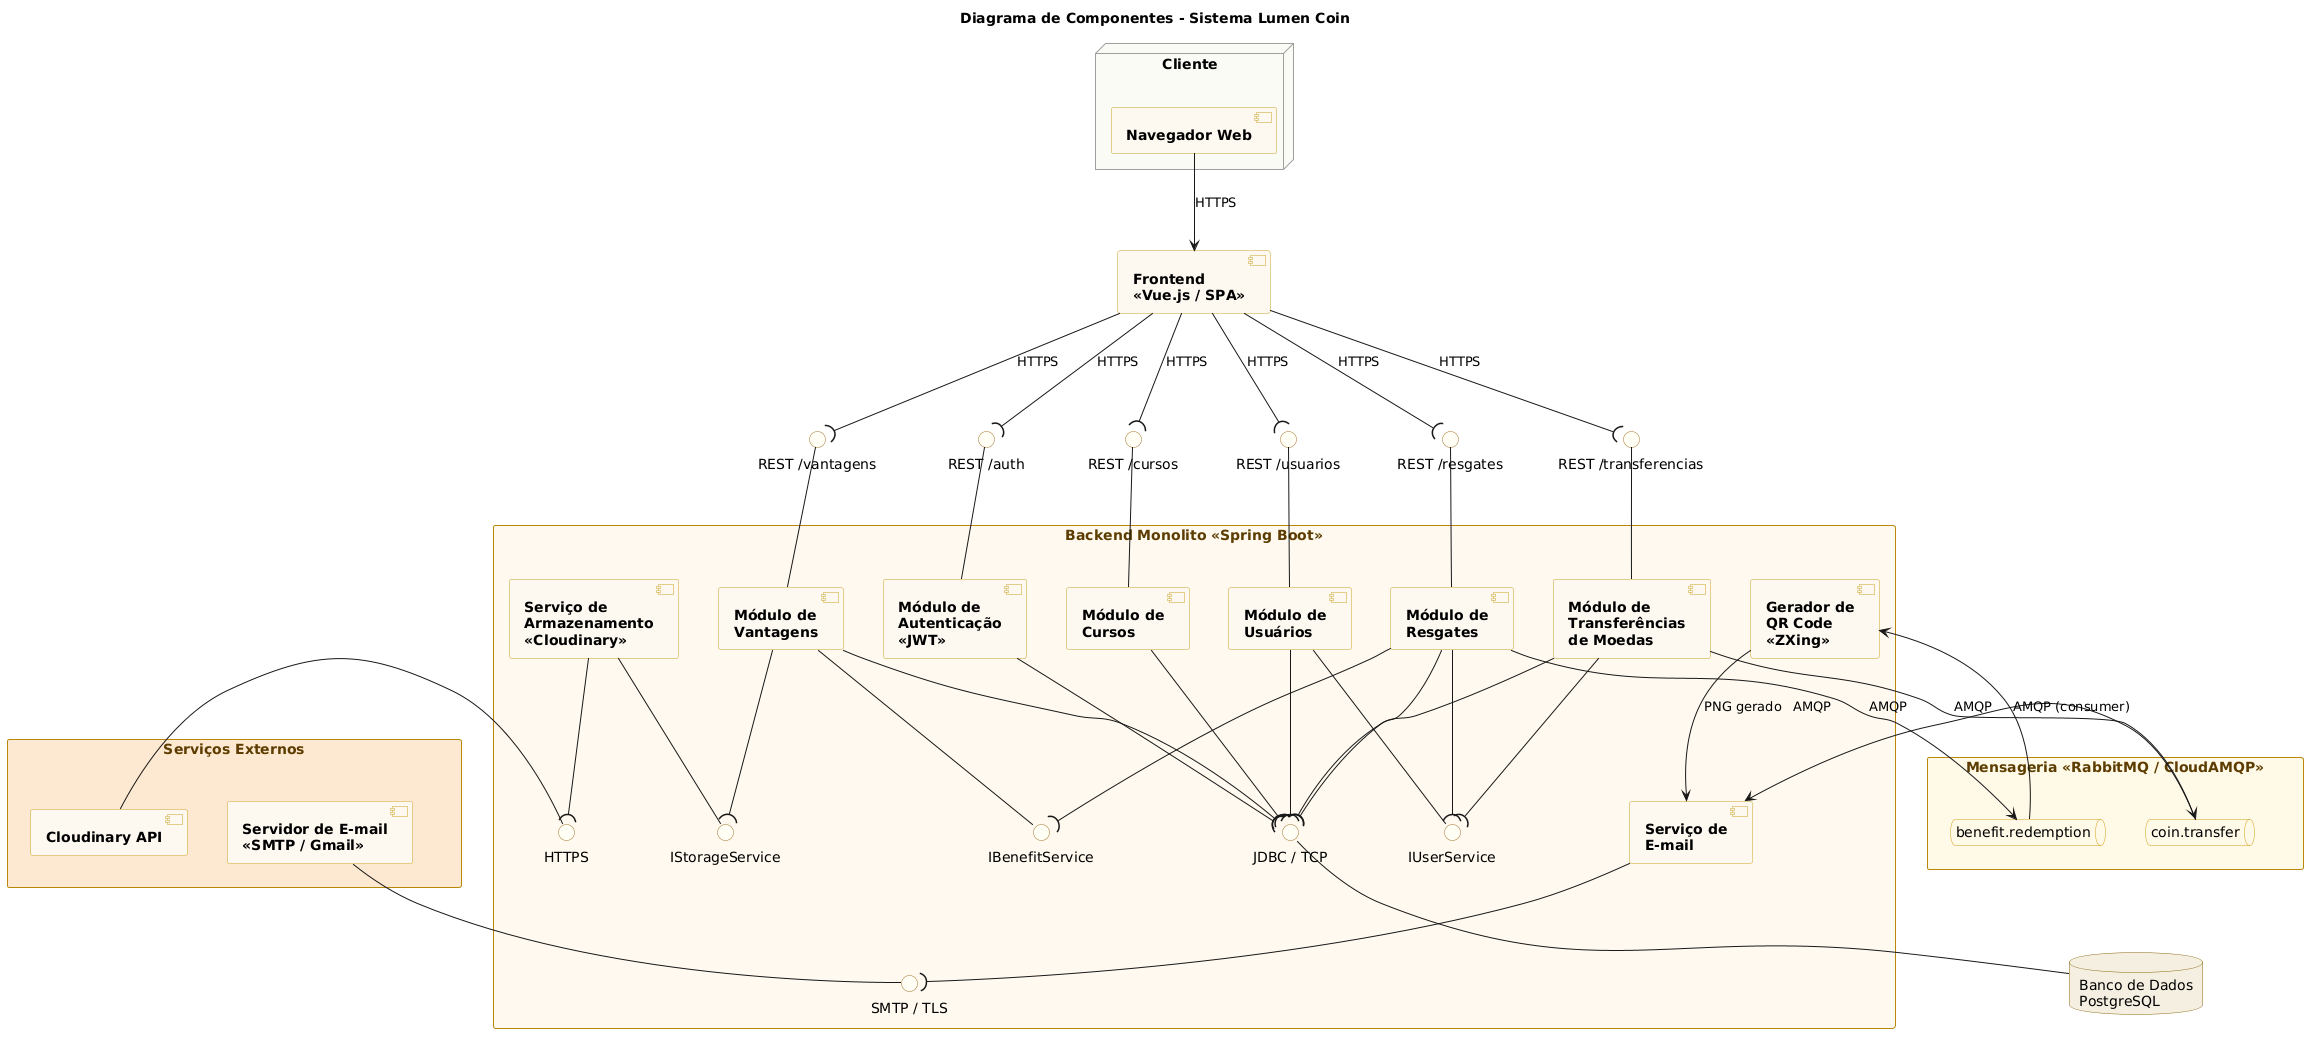

The diagram above was rendered by PlantUML. Its source (embedded in the PNG):
@startuml
title Diagrama de Componentes - Sistema Lumen Coin

skinparam nodesep 40
skinparam ranksep 80

skinparam component {
  BackgroundColor #FDF8F0
  BorderColor #C9A227
  FontStyle bold
}

skinparam database {
  BackgroundColor #F5EFE0
  BorderColor #8B6914
}

skinparam interface {
  BackgroundColor #FFFEF5
  BorderColor #A0722A
}

skinparam queue {
  BackgroundColor #FFF8E7
  BorderColor #D4A017
}

skinparam rectangle {
  BorderColor #B8860B
  FontColor #5C3D00
}

skinparam node {
  BackgroundColor #FAFAF5
  BorderColor #9E9E9E
}

node "Cliente" {
  [Navegador Web] as WEB
}

[Frontend\n<<Vue.js / SPA>>] as FRONT

WEB --> FRONT : HTTPS

interface "REST /auth"           as iAUTH
interface "REST /usuarios"       as iUSERS
interface "REST /vantagens"      as iBENEFITS
interface "REST /resgates"       as iREDEMPTIONS
interface "REST /transferencias" as iCOINS
interface "REST /cursos"         as iCOURSES

FRONT --( iAUTH          : HTTPS
FRONT --( iUSERS         : HTTPS
FRONT --( iBENEFITS      : HTTPS
FRONT --( iREDEMPTIONS   : HTTPS
FRONT --( iCOINS         : HTTPS
FRONT --( iCOURSES       : HTTPS

rectangle "Backend Monolito <<Spring Boot>>" as MONOLITH #FEF9EE {

  [Módulo de\nAutenticação\n<<JWT>>]                                    as AUTH
  [Módulo de\nUsuários] as USERS
  [Módulo de\nVantagens]                                                as BENEFITS
  [Módulo de\nResgates]                                                 as REDEMPTIONS
  [Módulo de\nTransferências\nde Moedas]                                as COINS
  [Módulo de\nCursos]                                                   as COURSES

  [Serviço de\nArmazenamento\n<<Cloudinary>>] as STORAGE
  [Serviço de\nE-mail]    as EMAIL_SVC
  [Gerador de\nQR Code\n<<ZXing>>] as QR_GEN

  AUTH        -up- iAUTH
  USERS       -up- iUSERS
  BENEFITS    -up- iBENEFITS
  REDEMPTIONS -up- iREDEMPTIONS
  COINS       -up- iCOINS
  COURSES     -up- iCOURSES

  interface "IUserService" as iUSER_SVC
  USERS       -- iUSER_SVC
  REDEMPTIONS --( iUSER_SVC
  COINS       --( iUSER_SVC

  interface "IBenefitService" as iBENEFIT_SVC
  BENEFITS    -- iBENEFIT_SVC
  REDEMPTIONS --( iBENEFIT_SVC

  interface "IStorageService" as iSTORAGE_SVC
  STORAGE     -- iSTORAGE_SVC
  BENEFITS    --( iSTORAGE_SVC

  interface "JDBC / TCP" as iDB
  AUTH        --( iDB
  USERS       --( iDB
  BENEFITS    --( iDB
  REDEMPTIONS --( iDB
  COINS       --( iDB
  COURSES     --( iDB

  interface "HTTPS"      as iCLOUD
  interface "SMTP / TLS" as iSMTP
  STORAGE   --( iCLOUD
  EMAIL_SVC --( iSMTP

  AUTH        -[hidden]right- USERS
  USERS       -[hidden]right- BENEFITS
  BENEFITS    -[hidden]right- REDEMPTIONS
  REDEMPTIONS -[hidden]right- COINS
  COINS       -[hidden]right- COURSES
}

database "Banco de Dados\nPostgreSQL" as DB
iDB -down- DB

rectangle "Mensageria <<RabbitMQ / CloudAMQP>>" as MQ #FFF8E7 {
  queue "coin.transfer"      as Q_COIN
  queue "benefit.redemption" as Q_BENEFIT

  Q_COIN -[hidden]right- Q_BENEFIT
}

COINS       --> Q_COIN    : AMQP
REDEMPTIONS --> Q_BENEFIT : AMQP

Q_COIN    --> EMAIL_SVC : AMQP
Q_BENEFIT --> QR_GEN    : AMQP (consumer)
QR_GEN    --> EMAIL_SVC : PNG gerado

rectangle "Serviços Externos" as EXT #FDE8D0 {
  [Cloudinary API] as CLOUDINARY
  [Servidor de E-mail\n<<SMTP / Gmail>>]          as SMTP_SVC

  CLOUDINARY -[hidden]right- SMTP_SVC
}

CLOUDINARY -- iCLOUD
SMTP_SVC   -- iSMTP

DB  -[hidden]right- MQ
MQ  -[hidden]right- EXT
@enduml